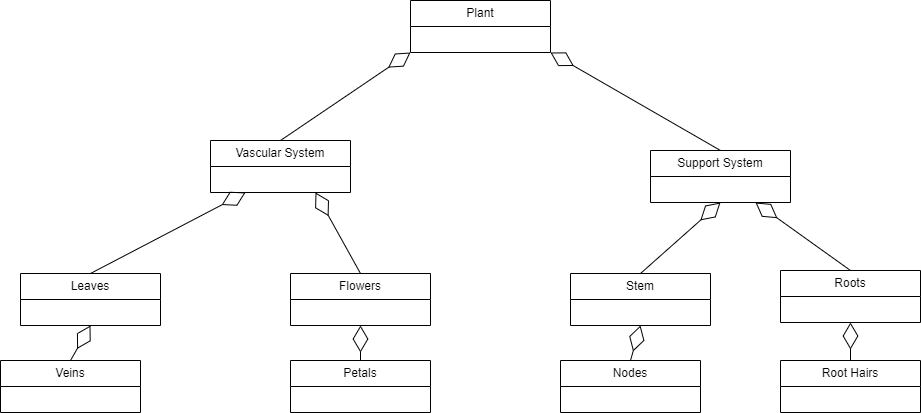

The diagram above was exported from draw.io. Its source (the exported page's mxGraphModel, read from the mxfile embedded in the PNG):
<mxGraphModel dx="1674" dy="772" grid="1" gridSize="10" guides="1" tooltips="1" connect="1" arrows="1" fold="1" page="1" pageScale="1" pageWidth="1100" pageHeight="850" math="0" shadow="0">
  <root>
    <mxCell id="0" />
    <mxCell id="1" parent="0" />
    <mxCell id="0ol4107yOgQYyF2tJEer-1" value="Plant" style="swimlane;fontStyle=0;childLayout=stackLayout;horizontal=1;startSize=26;fillColor=none;horizontalStack=0;resizeParent=1;resizeParentMax=0;resizeLast=0;collapsible=1;marginBottom=0;whiteSpace=wrap;html=1;" parent="1" vertex="1">
      <mxGeometry x="480" y="100" width="140" height="52" as="geometry" />
    </mxCell>
    <mxCell id="0ol4107yOgQYyF2tJEer-5" value="Vascular System" style="swimlane;fontStyle=0;childLayout=stackLayout;horizontal=1;startSize=26;fillColor=none;horizontalStack=0;resizeParent=1;resizeParentMax=0;resizeLast=0;collapsible=1;marginBottom=0;whiteSpace=wrap;html=1;" parent="1" vertex="1">
      <mxGeometry x="280" y="240" width="140" height="52" as="geometry" />
    </mxCell>
    <mxCell id="0ol4107yOgQYyF2tJEer-6" value="Leaves" style="swimlane;fontStyle=0;childLayout=stackLayout;horizontal=1;startSize=26;fillColor=none;horizontalStack=0;resizeParent=1;resizeParentMax=0;resizeLast=0;collapsible=1;marginBottom=0;whiteSpace=wrap;html=1;" parent="1" vertex="1">
      <mxGeometry x="90" y="373" width="140" height="52" as="geometry" />
    </mxCell>
    <mxCell id="0ol4107yOgQYyF2tJEer-7" value="Flowers" style="swimlane;fontStyle=0;childLayout=stackLayout;horizontal=1;startSize=26;fillColor=none;horizontalStack=0;resizeParent=1;resizeParentMax=0;resizeLast=0;collapsible=1;marginBottom=0;whiteSpace=wrap;html=1;" parent="1" vertex="1">
      <mxGeometry x="360" y="373" width="140" height="52" as="geometry" />
    </mxCell>
    <mxCell id="0ol4107yOgQYyF2tJEer-8" value="Support System" style="swimlane;fontStyle=0;childLayout=stackLayout;horizontal=1;startSize=26;fillColor=none;horizontalStack=0;resizeParent=1;resizeParentMax=0;resizeLast=0;collapsible=1;marginBottom=0;whiteSpace=wrap;html=1;" parent="1" vertex="1">
      <mxGeometry x="720" y="250" width="140" height="52" as="geometry" />
    </mxCell>
    <mxCell id="0ol4107yOgQYyF2tJEer-10" value="Stem" style="swimlane;fontStyle=0;childLayout=stackLayout;horizontal=1;startSize=26;fillColor=none;horizontalStack=0;resizeParent=1;resizeParentMax=0;resizeLast=0;collapsible=1;marginBottom=0;whiteSpace=wrap;html=1;" parent="1" vertex="1">
      <mxGeometry x="640" y="373" width="140" height="52" as="geometry" />
    </mxCell>
    <mxCell id="0ol4107yOgQYyF2tJEer-16" value="" style="endArrow=diamondThin;endFill=0;endSize=24;html=1;rounded=0;exitX=0.5;exitY=0;exitDx=0;exitDy=0;entryX=0;entryY=1;entryDx=0;entryDy=0;" parent="1" source="0ol4107yOgQYyF2tJEer-5" target="0ol4107yOgQYyF2tJEer-1" edge="1">
      <mxGeometry width="160" relative="1" as="geometry">
        <mxPoint x="230.98000000000002" y="229.99999999999997" as="sourcePoint" />
        <mxPoint x="510" y="145.98" as="targetPoint" />
      </mxGeometry>
    </mxCell>
    <mxCell id="0ol4107yOgQYyF2tJEer-17" value="" style="endArrow=diamondThin;endFill=0;endSize=24;html=1;rounded=0;exitX=0.5;exitY=0;exitDx=0;exitDy=0;entryX=0.25;entryY=1;entryDx=0;entryDy=0;" parent="1" source="0ol4107yOgQYyF2tJEer-6" target="0ol4107yOgQYyF2tJEer-5" edge="1">
      <mxGeometry width="160" relative="1" as="geometry">
        <mxPoint x="480" y="400" as="sourcePoint" />
        <mxPoint x="640" y="400" as="targetPoint" />
      </mxGeometry>
    </mxCell>
    <mxCell id="0ol4107yOgQYyF2tJEer-19" value="" style="endArrow=diamondThin;endFill=0;endSize=24;html=1;rounded=0;exitX=0.5;exitY=0;exitDx=0;exitDy=0;entryX=0.75;entryY=1;entryDx=0;entryDy=0;" parent="1" source="0ol4107yOgQYyF2tJEer-7" target="0ol4107yOgQYyF2tJEer-5" edge="1">
      <mxGeometry width="160" relative="1" as="geometry">
        <mxPoint x="210" y="360" as="sourcePoint" />
        <mxPoint x="390" y="300" as="targetPoint" />
      </mxGeometry>
    </mxCell>
    <mxCell id="0ol4107yOgQYyF2tJEer-20" value="" style="endArrow=diamondThin;endFill=0;endSize=24;html=1;rounded=0;exitX=0.5;exitY=0;exitDx=0;exitDy=0;entryX=0.5;entryY=1;entryDx=0;entryDy=0;" parent="1" source="0ol4107yOgQYyF2tJEer-10" target="0ol4107yOgQYyF2tJEer-8" edge="1">
      <mxGeometry width="160" relative="1" as="geometry">
        <mxPoint x="510" y="300" as="sourcePoint" />
        <mxPoint x="605" y="262" as="targetPoint" />
      </mxGeometry>
    </mxCell>
    <mxCell id="0ol4107yOgQYyF2tJEer-21" value="" style="endArrow=diamondThin;endFill=0;endSize=24;html=1;rounded=0;exitX=0.5;exitY=0;exitDx=0;exitDy=0;entryX=1;entryY=1;entryDx=0;entryDy=0;" parent="1" source="0ol4107yOgQYyF2tJEer-8" target="0ol4107yOgQYyF2tJEer-1" edge="1">
      <mxGeometry width="160" relative="1" as="geometry">
        <mxPoint x="610" y="170" as="sourcePoint" />
        <mxPoint x="705" y="132" as="targetPoint" />
        <Array as="points" />
      </mxGeometry>
    </mxCell>
    <mxCell id="0ol4107yOgQYyF2tJEer-25" value="Roots" style="swimlane;fontStyle=0;childLayout=stackLayout;horizontal=1;startSize=26;fillColor=none;horizontalStack=0;resizeParent=1;resizeParentMax=0;resizeLast=0;collapsible=1;marginBottom=0;whiteSpace=wrap;html=1;" parent="1" vertex="1">
      <mxGeometry x="850" y="370" width="140" height="52" as="geometry" />
    </mxCell>
    <mxCell id="0ol4107yOgQYyF2tJEer-26" value="" style="endArrow=diamondThin;endFill=0;endSize=24;html=1;rounded=0;exitX=0.5;exitY=0;exitDx=0;exitDy=0;entryX=0.75;entryY=1;entryDx=0;entryDy=0;" parent="1" source="0ol4107yOgQYyF2tJEer-25" target="0ol4107yOgQYyF2tJEer-8" edge="1">
      <mxGeometry width="160" relative="1" as="geometry">
        <mxPoint x="780" y="280" as="sourcePoint" />
        <mxPoint x="820" y="192" as="targetPoint" />
      </mxGeometry>
    </mxCell>
    <mxCell id="0ol4107yOgQYyF2tJEer-27" value="" style="endArrow=diamondThin;endFill=0;endSize=24;html=1;rounded=0;entryX=0.5;entryY=1;entryDx=0;entryDy=0;exitX=0.5;exitY=0;exitDx=0;exitDy=0;" parent="1" source="0ol4107yOgQYyF2tJEer-28" target="0ol4107yOgQYyF2tJEer-25" edge="1">
      <mxGeometry width="160" relative="1" as="geometry">
        <mxPoint x="770" y="450" as="sourcePoint" />
        <mxPoint x="790" y="510" as="targetPoint" />
      </mxGeometry>
    </mxCell>
    <mxCell id="0ol4107yOgQYyF2tJEer-28" value="Root Hairs" style="swimlane;fontStyle=0;childLayout=stackLayout;horizontal=1;startSize=26;fillColor=none;horizontalStack=0;resizeParent=1;resizeParentMax=0;resizeLast=0;collapsible=1;marginBottom=0;whiteSpace=wrap;html=1;" parent="1" vertex="1">
      <mxGeometry x="850" y="460" width="140" height="52" as="geometry" />
    </mxCell>
    <mxCell id="0ol4107yOgQYyF2tJEer-29" value="Veins" style="swimlane;fontStyle=0;childLayout=stackLayout;horizontal=1;startSize=26;fillColor=none;horizontalStack=0;resizeParent=1;resizeParentMax=0;resizeLast=0;collapsible=1;marginBottom=0;whiteSpace=wrap;html=1;" parent="1" vertex="1">
      <mxGeometry x="70" y="460" width="140" height="52" as="geometry" />
    </mxCell>
    <mxCell id="0ol4107yOgQYyF2tJEer-30" value="Petals" style="swimlane;fontStyle=0;childLayout=stackLayout;horizontal=1;startSize=26;fillColor=none;horizontalStack=0;resizeParent=1;resizeParentMax=0;resizeLast=0;collapsible=1;marginBottom=0;whiteSpace=wrap;html=1;" parent="1" vertex="1">
      <mxGeometry x="360" y="460" width="140" height="52" as="geometry" />
    </mxCell>
    <mxCell id="0ol4107yOgQYyF2tJEer-31" value="Nodes" style="swimlane;fontStyle=0;childLayout=stackLayout;horizontal=1;startSize=26;fillColor=none;horizontalStack=0;resizeParent=1;resizeParentMax=0;resizeLast=0;collapsible=1;marginBottom=0;whiteSpace=wrap;html=1;" parent="1" vertex="1">
      <mxGeometry x="630" y="460" width="140" height="52" as="geometry" />
    </mxCell>
    <mxCell id="0ol4107yOgQYyF2tJEer-32" value="" style="endArrow=diamondThin;endFill=0;endSize=24;html=1;rounded=0;exitX=0.5;exitY=0;exitDx=0;exitDy=0;entryX=0.5;entryY=1;entryDx=0;entryDy=0;" parent="1" source="0ol4107yOgQYyF2tJEer-29" target="0ol4107yOgQYyF2tJEer-6" edge="1">
      <mxGeometry width="160" relative="1" as="geometry">
        <mxPoint x="270" y="430" as="sourcePoint" />
        <mxPoint x="425" y="349" as="targetPoint" />
      </mxGeometry>
    </mxCell>
    <mxCell id="0ol4107yOgQYyF2tJEer-33" value="" style="endArrow=diamondThin;endFill=0;endSize=24;html=1;rounded=0;entryX=0.5;entryY=1;entryDx=0;entryDy=0;exitX=0.5;exitY=0;exitDx=0;exitDy=0;" parent="1" source="0ol4107yOgQYyF2tJEer-30" target="0ol4107yOgQYyF2tJEer-7" edge="1">
      <mxGeometry width="160" relative="1" as="geometry">
        <mxPoint x="420" y="460" as="sourcePoint" />
        <mxPoint x="465" y="449" as="targetPoint" />
      </mxGeometry>
    </mxCell>
    <mxCell id="0ol4107yOgQYyF2tJEer-34" value="" style="endArrow=diamondThin;endFill=0;endSize=24;html=1;rounded=0;exitX=0.5;exitY=0;exitDx=0;exitDy=0;entryX=0.5;entryY=1;entryDx=0;entryDy=0;" parent="1" source="0ol4107yOgQYyF2tJEer-31" target="0ol4107yOgQYyF2tJEer-10" edge="1">
      <mxGeometry width="160" relative="1" as="geometry">
        <mxPoint x="740" y="590" as="sourcePoint" />
        <mxPoint x="895" y="509" as="targetPoint" />
      </mxGeometry>
    </mxCell>
  </root>
</mxGraphModel>